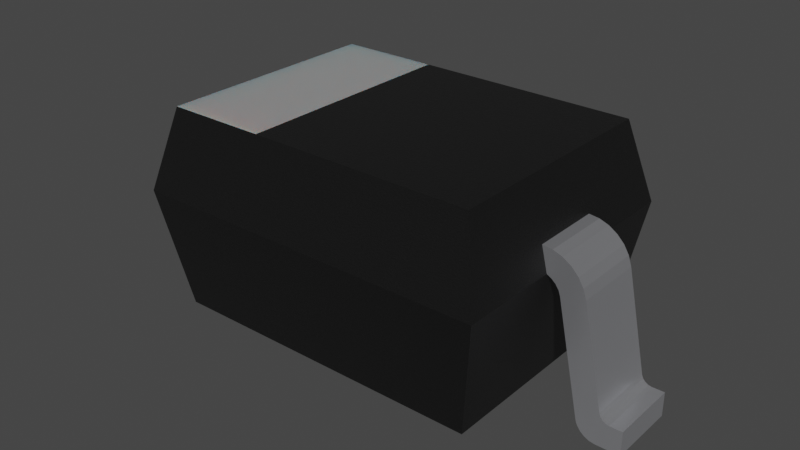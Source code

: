 # Source: SOD-323.blend  (saved by Blender 3.2.14; exported with 4.5.12 LTS)
import bpy
from mathutils import Matrix  # noqa: F401  (used for matrix-valued properties, if any)

bpy.ops.wm.read_factory_settings(use_empty=True)
scene = bpy.context.scene
scene.name = 'Scene'

# ---- collections
col_collection = bpy.data.collections.new('Collection'); scene.collection.children.link(col_collection)

# ---- materials (node trees are filled in below, after node groups)
mat_metal_pins = bpy.data.materials.new('metal_pins')
mat_metal_pins.use_transparent_shadow = False
mat_metal_pins.preview_render_type = 'CUBE'
mat_white_markings = bpy.data.materials.new('white_markings')
mat_white_markings.use_transparent_shadow = False
mat_white_markings.preview_render_type = 'FLAT'
mat_plastic_chip = bpy.data.materials.new('plastic_chip')
mat_plastic_chip.use_transparent_shadow = False
mat_plastic_chip.preview_render_type = 'CUBE'

# ---- material node trees
mat_metal_pins.use_nodes = True; mat_metal_pins.node_tree.nodes.clear()
_N = mat_metal_pins.node_tree.nodes; _L = mat_metal_pins.node_tree.links
n0 = _N.new('ShaderNodeMapping'); n0.name = 'Mapping'; n0.location = (-1447, -91)
n0.inputs[3].default_value = (4.8, 1.2, 1.1)
n1 = _N.new('ShaderNodeBsdfPrincipled'); n1.name = 'Principled BSDF'; n1.location = (-560, 254)
n1.distribution = 'GGX'
n1.subsurface_method = 'BURLEY'
n1.inputs[1].default_value = 0.7818
n1.inputs[2].default_value = 0.2886
n1.inputs[3].default_value = 1.45
n1.inputs[13].default_value = 0.0
n1.inputs[27].default_value = (0.0, 0.0, 0.0, 1.0)
n1.inputs[28].default_value = 1.0
n2 = _N.new('ShaderNodeOutputMaterial'); n2.name = 'Material Output.002'; n2.location = (-205, 253)
n2.width = 213
n3 = _N.new('ShaderNodeTexNoise'); n3.name = 'Noise Texture.002'; n3.location = (-1228, -73)
n3.inputs[2].default_value = 0.1
n3.inputs[3].default_value = 7.0
n3.inputs[4].default_value = 0.6
n3.inputs[8].default_value = 0.4
n4 = _N.new('ShaderNodeTexCoord'); n4.name = 'Texture Coordinate'; n4.location = (-1636, -116)
n5 = _N.new('ShaderNodeMix'); n5.name = 'Mix.001'; n5.location = (-921, 45)
n5.data_type = 'RGBA'
n5.inputs[6].default_value = (0.9398, 0.9547, 1.0, 1.0)
n5.inputs[7].default_value = (0.13, 0.1259, 0.1359, 1.0)
n6 = _N.new('ShaderNodeBump'); n6.name = 'Bump.001'; n6.location = (-1001, -227)
n6.inputs[0].default_value = 0.05
n6.inputs[1].default_value = 0.01
n6.inputs[2].default_value = 1.0
_L.new(n1.outputs[0], n2.inputs[0])
_L.new(n3.outputs[0], n6.inputs[3])
_L.new(n0.outputs[0], n3.inputs[0])
_L.new(n3.outputs[0], n5.inputs[0])
_L.new(n4.outputs[3], n0.inputs[0])
_L.new(n5.outputs[2], n1.inputs[0])
_L.new(n6.outputs[0], n1.inputs[5])
n2.is_active_output = True
mat_white_markings.use_nodes = True; mat_white_markings.node_tree.nodes.clear()
_N = mat_white_markings.node_tree.nodes; _L = mat_white_markings.node_tree.links
n0 = _N.new('ShaderNodeOutputMaterial'); n0.name = 'Material Output'; n0.location = (300, 300)
n1 = _N.new('ShaderNodeBsdfPrincipled'); n1.name = 'Principled BSDF'; n1.location = (-34, 272)
n1.distribution = 'GGX'
n1.subsurface_method = 'BURLEY'
n1.inputs[1].default_value = 0.02
n1.inputs[2].default_value = 0.4636
n1.inputs[3].default_value = 1.4
n1.inputs[8].default_value = 1.0
n1.inputs[10].default_value = 0.3682
n1.inputs[13].default_value = 0.6591
n1.inputs[18].default_value = 0.2318
n1.inputs[20].default_value = 0.6709
n1.inputs[24].default_value = 0.1191
n1.inputs[27].default_value = (0.0, 0.0, 0.0, 1.0)
n1.inputs[28].default_value = 1.0
n2 = _N.new('ShaderNodeMapping'); n2.name = 'Mapping'; n2.location = (-1010, 265)
n2.inputs[3].default_value = (3.0, 1.0, 1.0)
n3 = _N.new('ShaderNodeTexCoord'); n3.name = 'Texture Coordinate'; n3.location = (-1250, 180)
n4 = _N.new('ShaderNodeBump'); n4.name = 'Bump'; n4.location = (-376, -99)
n4.inputs[0].default_value = 0.05
n4.inputs[1].default_value = 1.0
n4.inputs[2].default_value = 1.0
n5 = _N.new('ShaderNodeTexNoise'); n5.name = 'Noise Texture'; n5.location = (-662, 176)
n5.inputs[2].default_value = 88.0
n5.inputs[3].default_value = 10.8
n5.inputs[4].default_value = 0.9167
n5.inputs[8].default_value = 1.6
n6 = _N.new('ShaderNodeValToRGB'); n6.name = 'ColorRamp'; n6.location = (-354, 186)
while len(n6.color_ramp.elements) > 1: n6.color_ramp.elements.remove(n6.color_ramp.elements[-1])
n6.color_ramp.elements[0].position = 0.0; n6.color_ramp.elements[0].color = (0.2596, 0.2596, 0.2596, 1.0)
_e = n6.color_ramp.elements.new(1.0); _e.color = (0.6303, 0.6303, 0.6303, 1.0)
n7 = _N.new('ShaderNodeMix'); n7.name = 'Mix'; n7.location = (-204, 152)
n7.data_type = 'RGBA'
n7.inputs[0].default_value = 0.3682
n7.inputs[7].default_value = (0.2525, 0.2525, 0.2525, 1.0)
_L.new(n5.outputs[0], n6.inputs[0])
_L.new(n1.outputs[0], n0.inputs[0])
_L.new(n3.outputs[2], n2.inputs[0])
_L.new(n2.outputs[0], n5.inputs[0])
_L.new(n5.outputs[0], n4.inputs[3])
_L.new(n4.outputs[0], n1.inputs[5])
_L.new(n6.outputs[0], n7.inputs[6])
_L.new(n7.outputs[2], n1.inputs[0])
n0.is_active_output = True
mat_plastic_chip.use_nodes = True; mat_plastic_chip.node_tree.nodes.clear()
_N = mat_plastic_chip.node_tree.nodes; _L = mat_plastic_chip.node_tree.links
n0 = _N.new('ShaderNodeBsdfPrincipled'); n0.name = 'Principled BSDF'; n0.location = (10, 300)
n0.distribution = 'GGX'
n0.subsurface_method = 'BURLEY'
n0.inputs[0].default_value = (0.009312, 0.009312, 0.009312, 1.0)
n0.inputs[1].default_value = 0.1372
n0.inputs[2].default_value = 0.3706
n0.inputs[3].default_value = 1.45
n0.inputs[27].default_value = (0.0, 0.0, 0.0, 1.0)
n0.inputs[28].default_value = 1.0
n1 = _N.new('ShaderNodeOutputMaterial'); n1.name = 'Material Output'; n1.location = (300, 300)
n2 = _N.new('ShaderNodeTexNoise'); n2.name = 'Noise Texture'; n2.location = (-893, 54)
n2.inputs[2].default_value = 200.0
n2.inputs[3].default_value = 3.6
n2.inputs[4].default_value = 0.8375
n3 = _N.new('ShaderNodeBump'); n3.name = 'Bump'; n3.location = (-604, -53)
n3.inputs[0].default_value = 0.08
n3.inputs[1].default_value = 1.0
n3.inputs[2].default_value = 1.0
_L.new(n0.outputs[0], n1.inputs[0])
_L.new(n2.outputs[0], n3.inputs[3])
_L.new(n3.outputs[0], n0.inputs[5])
n1.is_active_output = True

# ---- world
world_world = bpy.data.worlds.new('World'); scene.world = world_world
world_world.use_nodes = True; world_world.node_tree.nodes.clear()
_N = world_world.node_tree.nodes; _L = world_world.node_tree.links
n0 = _N.new('ShaderNodeOutputWorld'); n0.name = 'World Output'; n0.location = (300, 300)
n1 = _N.new('ShaderNodeBackground'); n1.name = 'Background'; n1.location = (10, 300)
n1.inputs[0].default_value = (0.05088, 0.05088, 0.05088, 1.0)
_L.new(n1.outputs[0], n0.inputs[0])
n0.is_active_output = True
world_world.color = (0.05088, 0.05088, 0.05088)
world_world.use_sun_shadow = False
world_world.sun_shadow_jitter_overblur = 0.0

# ---- meshes
me_shape_9_indexedfaceset_002 = bpy.data.meshes.new('SHAPE_9_IndexedFaceSet.002')
me_shape_9_indexedfaceset_002.from_pydata([(-0.4264, 0.0689, 0.03112), (-0.3807, 0.0689, 0.2445), (-0.4544, 0.0689, 0.001562), (-0.4304, 0.0689, 0.02076), (-0.428, 0.0689, 0.02578), (-0.4872, 0.0689, 0.04724), (-0.4679, 0.0689, 0.0628), (-0.4704, 0.0689, 0.05679), (-0.4749, 0.0689, 0.05175), (-0.4269, 0.0689, 0.2544), (-0.3617, 0.0689, 0.3206), (-0.3801, 0.0689, 0.3141), (-0.3966, 0.0689, 0.3036), (-0.3773, 0.0689, 0.2539), (-0.1181, 0.2264, 0.4341), (-0.1181, -0.2264, 0.4341), (-0.315, -0.2264, 0.4341), (0.315, -0.2264, 0.4331), (-0.3423, 0.0689, 0.3229), (-0.3542, 0.0689, 0.2747), (-0.3543, 0.2657, 0.2756), (0.315, 0.2264, 0.4331), (-0.3543, -0.2657, 0.2756), (0.315, -0.2264, 0.03937), (-0.315, 0.2264, 0.4341), (-0.3542, -0.0689, 0.2747), (-0.3621, -0.0689, 0.3206), (-0.3801, -0.0689, 0.3142), (-0.4104, 0.0689, 0.2896), (-0.4206, 0.0689, 0.2729), (-0.3423, -0.0689, 0.3229), (-0.3723, -0.0689, 0.2615), (-0.3775, -0.0689, 0.2534), (-0.4362, -0.0689, 0.01285), (-0.5118, -0.0689, 0.04724), (-0.4808, -0.0689, 0.04841), (-0.4749, -0.0689, 0.05175), (-0.4269, -0.0689, 0.2544), (-0.3966, -0.0689, 0.3036), (-0.4105, -0.0689, 0.2896), (-0.4206, -0.0689, 0.2732), (0.3543, -0.2657, 0.2756), (0.3542, 0.0689, 0.2747), (0.3423, -0.0689, 0.3229), (0.3542, -0.0689, 0.2747), (0.4269, -0.0689, 0.2544), (0.4704, -0.0689, 0.05679), (0.4808, -0.0689, 0.04841), (0.5118, -0.0689, 0.04724), (0.5118, -0.0689, 0.0), (0.4544, -0.0689, 0.001562), (0.445, -0.0689, 0.005773), (0.4367, -0.0689, 0.01236), (0.428, -0.0689, 0.02578), (0.3617, -0.0689, 0.3206), (0.3801, -0.0689, 0.3141), (0.3966, -0.0689, 0.3036), (0.4104, -0.0689, 0.2896), (0.4206, -0.0689, 0.2729), (0.3423, 0.0689, 0.3229), (0.3621, 0.0689, 0.3206), (0.3801, 0.0689, 0.3142), (0.3966, 0.0689, 0.3036), (0.4679, 0.0689, 0.0628), (0.4269, 0.0689, 0.2544), (0.4872, 0.0689, 0.04724), (0.4808, 0.0689, 0.04841), (0.4749, 0.0689, 0.05175), (0.4704, 0.0689, 0.0568), (0.4264, 0.0689, 0.03112), (0.4301, 0.0689, 0.02118), (0.4444, 0.0689, 0.006126), (0.4539, 0.0689, 0.001704), (0.4593, 0.0689, 0.0004373), (0.3807, 0.0689, 0.2445), (0.3641, 0.0689, 0.2692), (0.3723, 0.0689, 0.2615), (0.3775, 0.0689, 0.2534), (0.4105, 0.0689, 0.2896), (0.4206, 0.0689, 0.2732), (-0.315, -0.2264, 0.03937), (0.315, 0.2264, 0.03937), (-0.315, 0.2264, 0.03937), (0.3543, 0.2657, 0.2756), (-0.3711, 0.0689, 0.2629), (-0.3633, 0.0689, 0.2698), (-0.3807, -0.0689, 0.2445), (-0.3641, -0.0689, 0.2692), (-0.4264, -0.0689, 0.03112), (-0.4301, -0.0689, 0.02118), (-0.4444, -0.0689, 0.006126), (-0.4539, -0.0689, 0.001704), (-0.4593, -0.0689, 0.0004373), (-0.445, 0.0689, 0.005773), (-0.4367, 0.0689, 0.01236), (-0.4649, -0.0689, 0.0), (-0.5118, 0.0689, 0.0), (-0.4649, 0.0689, 0.0), (-0.5118, -0.0689, 0.0), (-0.5118, 0.0689, 0.04724), (-0.4872, -0.0689, 0.04724), (-0.4808, 0.0689, 0.04841), (-0.4704, -0.0689, 0.0568), (-0.4679, -0.0689, 0.0628), (0.3773, -0.0689, 0.2539), (0.3711, -0.0689, 0.2629), (0.3633, -0.0689, 0.2698), (0.3807, -0.0689, 0.2445), (0.4649, -0.0689, 0.0), (0.4304, -0.0689, 0.02076), (0.4264, -0.0689, 0.03112), (0.4362, 0.0689, 0.01285), (0.4649, 0.0689, 0.0), (0.5118, 0.0689, 0.0), (0.5118, 0.0689, 0.04724), (0.4872, -0.0689, 0.04724), (0.4749, -0.0689, 0.05175), (0.4679, -0.0689, 0.0628)], [], [(5, 96, 97), (5, 99, 96), (101, 5, 97), (8, 97, 2), (8, 2, 93), (8, 93, 94), (8, 101, 97), (3, 8, 94), (4, 8, 3), (0, 6, 7), (0, 7, 8), (0, 8, 4), (1, 9, 6), (1, 29, 9), (1, 6, 0), (13, 29, 1), (28, 29, 13), (84, 28, 13), (12, 84, 85), (12, 28, 84), (11, 85, 19), (11, 12, 85), (10, 11, 19), (18, 10, 19), (14, 16, 24), (14, 15, 16), (15, 22, 16), (41, 15, 17), (41, 22, 15), (14, 21, 17), (14, 17, 15), (30, 22, 25), (30, 16, 22), (20, 18, 19), (24, 30, 18), (24, 16, 30), (24, 18, 20), (43, 41, 17), (44, 41, 43), (21, 59, 43), (21, 43, 17), (83, 42, 59), (83, 59, 21), (23, 80, 22), (41, 23, 22), (14, 24, 20), (83, 21, 14), (83, 14, 20), (25, 22, 80), (82, 25, 80), (19, 25, 82), (20, 19, 82), (9, 40, 37), (29, 39, 40), (29, 40, 9), (28, 38, 39), (28, 39, 29), (12, 27, 38), (12, 38, 28), (11, 26, 27), (11, 27, 12), (10, 30, 26), (10, 26, 11), (18, 30, 10), (100, 95, 98), (100, 98, 34), (35, 95, 100), (36, 33, 90), (36, 90, 91), (36, 91, 92), (36, 92, 95), (36, 95, 35), (89, 33, 36), (88, 36, 102), (88, 102, 103), (88, 89, 36), (86, 103, 37), (86, 37, 40), (86, 88, 103), (32, 86, 40), (39, 32, 40), (31, 32, 39), (38, 87, 31), (38, 31, 39), (27, 25, 87), (27, 87, 38), (26, 25, 27), (30, 25, 26), (23, 41, 44), (81, 42, 83), (81, 44, 42), (81, 23, 44), (116, 108, 50), (116, 50, 51), (116, 51, 52), (116, 52, 109), (116, 109, 53), (116, 53, 110), (46, 116, 110), (47, 108, 116), (117, 46, 110), (115, 49, 108), (115, 108, 47), (48, 49, 115), (107, 117, 110), (45, 117, 107), (54, 44, 43), (58, 107, 104), (58, 45, 107), (55, 106, 44), (55, 44, 54), (57, 104, 105), (57, 58, 104), (56, 105, 106), (56, 106, 55), (56, 57, 105), (59, 54, 43), (60, 55, 54), (60, 54, 59), (61, 56, 55), (61, 55, 60), (62, 57, 56), (62, 56, 61), (78, 58, 57), (78, 57, 62), (79, 45, 58), (79, 58, 78), (64, 45, 79), (67, 69, 70), (67, 70, 111), (67, 111, 71), (67, 71, 72), (67, 72, 73), (67, 73, 112), (68, 69, 67), (66, 67, 112), (63, 69, 68), (65, 112, 113), (65, 66, 112), (114, 65, 113), (74, 69, 63), (64, 74, 63), (60, 59, 42), (79, 77, 74), (79, 74, 64), (61, 42, 75), (61, 60, 42), (78, 76, 77), (78, 77, 79), (62, 75, 76), (62, 61, 75), (62, 76, 78), (23, 82, 80), (81, 82, 23), (83, 82, 81), (83, 20, 82), (1, 86, 32), (13, 32, 31), (13, 1, 32), (84, 31, 87), (84, 13, 31), (85, 87, 25), (85, 84, 87), (19, 85, 25), (1, 0, 88), (1, 88, 86), (4, 89, 88), (4, 88, 0), (3, 33, 89), (3, 89, 4), (94, 90, 33), (94, 33, 3), (93, 91, 90), (93, 90, 94), (2, 92, 91), (2, 91, 93), (97, 95, 92), (97, 92, 2), (96, 98, 95), (96, 95, 97), (96, 99, 34), (96, 34, 98), (99, 100, 34), (5, 100, 99), (6, 103, 102), (7, 102, 36), (7, 6, 102), (8, 36, 35), (8, 7, 36), (101, 35, 100), (101, 8, 35), (5, 101, 100), (9, 37, 103), (9, 103, 6), (42, 44, 106), (75, 106, 105), (75, 42, 106), (76, 105, 104), (76, 75, 105), (77, 104, 107), (77, 76, 104), (74, 77, 107), (74, 107, 110), (74, 110, 69), (73, 50, 108), (73, 108, 112), (72, 51, 50), (72, 50, 73), (71, 52, 51), (71, 51, 72), (111, 109, 52), (111, 52, 71), (70, 53, 109), (70, 109, 111), (69, 110, 53), (69, 53, 70), (112, 108, 49), (112, 49, 113), (113, 49, 48), (113, 48, 114), (114, 48, 115), (114, 115, 65), (65, 115, 47), (66, 47, 116), (66, 65, 47), (67, 116, 46), (67, 66, 116), (68, 46, 117), (68, 67, 46), (63, 68, 117), (64, 63, 117), (64, 117, 45)])
me_shape_9_indexedfaceset_002.polygons.foreach_set('material_index', [0, 0, 0, 0, 0, 0, 0, 0, 0, 0, 0, 0, 0, 0, 0, 0, 0, 0, 0, 0, 0, 0, 0, 0, 1, 1, 2, 2, 2, 2, 2, 2, 2, 2, 2, 2, 2, 2, 2, 2, 2, 2, 2, 2, 2, 2, 2, 2, 2, 2, 2, 2, 0, 0, 0, 0, 0, 0, 0, 0, 0, 0, 0, 0, 0, 0, 0, 0, 0, 0, 0, 0, 0, 0, 0, 0, 0, 0, 0, 0, 0, 0, 0, 0, 0, 0, 0, 0, 2, 2, 2, 2, 0, 0, 0, 0, 0, 0, 0, 0, 0, 0, 0, 0, 0, 0, 0, 0, 0, 0, 0, 0, 0, 0, 0, 0, 0, 0, 0, 0, 0, 0, 0, 0, 0, 0, 0, 0, 0, 0, 0, 0, 0, 0, 0, 0, 0, 0, 0, 0, 0, 0, 0, 0, 0, 0, 0, 0, 0, 0, 0, 0, 2, 2, 2, 2, 0, 0, 0, 0, 0, 0, 0, 0, 0, 0, 0, 0, 0, 0, 0, 0, 0, 0, 0, 0, 0, 0, 0, 0, 0, 0, 0, 0, 0, 0, 0, 0, 0, 0, 0, 0, 0, 0, 0, 0, 0, 0, 0, 0, 0, 0, 0, 0, 0, 0, 0, 0, 0, 0, 0, 0, 0, 0, 0, 0, 0, 0, 0, 0, 0, 0, 0, 0, 0, 0, 0, 0, 0, 0, 0, 0])
_uv = me_shape_9_indexedfaceset_002.uv_layers.new(name='UVMap')
_uv.uv.foreach_set('vector', [0.1463, 0.1454, 0.0, 0.0, 0.0, 0.2768, 0.1463, 0.1454, 0.1463, 0.0, 0.0, 0.0, 0.1499, 0.1831, 0.1463, 0.1454, 0.0, 0.2768, 0.1603, 0.2178, 0.0, 0.2768, 0.004837, 0.3388, 0.1603, 0.2178, 0.004837, 0.3388, 0.01788, 0.3944, 0.1603, 0.2178, 0.01788, 0.3944, 0.03829, 0.4433, 0.1603, 0.2178, 0.1499, 0.1831, 0.0, 0.2768, 0.06429, 0.4806, 0.1603, 0.2178, 0.03829, 0.4433, 0.07985, 0.4946, 0.1603, 0.2178, 0.06429, 0.4806, 0.09639, 0.504, 0.1945, 0.2589, 0.1759, 0.2443, 0.09639, 0.504, 0.1759, 0.2443, 0.1603, 0.2178, 0.09639, 0.504, 0.1603, 0.2178, 0.07985, 0.4946, 0.7572, 0.7738, 0.7878, 0.5012, 0.1945, 0.2589, 0.7572, 0.7738, 0.8453, 0.5382, 0.7878, 0.5012, 0.7572, 0.7738, 0.1945, 0.2589, 0.09639, 0.504, 0.7865, 0.7938, 0.8453, 0.5382, 0.7572, 0.7738, 0.8969, 0.5987, 0.8453, 0.5382, 0.7865, 0.7938, 0.8143, 0.8304, 0.8969, 0.5987, 0.7865, 0.7938, 0.9402, 0.6796, 0.8143, 0.8304, 0.8356, 0.8762, 0.9402, 0.6796, 0.8969, 0.5987, 0.8143, 0.8304, 0.9727, 0.7772, 0.8356, 0.8762, 0.8507, 0.9302, 0.9727, 0.7772, 0.9402, 0.6796, 0.8356, 0.8762, 0.9929, 0.8859, 0.9727, 0.7772, 0.8507, 0.9302, 1.0, 1.0, 0.9929, 0.8859, 0.8507, 0.9302, 1.0, 1.0, 0.0, 0.0, 1.0, 0.0, 1.0, 1.0, 0.0, 1.0, 0.0, 0.0, 0.3333, 1.0, 0.0, 0.0, 0.05556, 1.0, 1.0, 0.0, 0.3333, 1.0, 0.9444, 0.9938, 1.0, 0.0, 0.0, 0.0, 0.3333, 1.0, 1.0, 0.0, 1.0, 1.0, 0.0, 1.0, 1.0, 0.0, 0.0, 1.0, 0.0, 0.0, 0.3704, 0.3024, 0.0, 0.005716, 0.3704, 0.0, 0.3704, 0.3024, 0.07407, 1.0, 0.0, 0.005716, 1.0, 0.005716, 0.6296, 0.3024, 0.6296, 0.0, 0.9259, 1.0, 0.3704, 0.3024, 0.6296, 0.3024, 0.9259, 1.0, 0.07407, 1.0, 0.3704, 0.3024, 0.9259, 1.0, 0.6296, 0.3024, 1.0, 0.005716, 0.3704, 0.3043, 0.0, 0.005752, 0.07407, 1.0, 0.3704, 0.0, 0.0, 0.005752, 0.3704, 0.3043, 0.9259, 1.0, 0.6296, 0.3043, 0.3704, 0.3043, 0.9259, 1.0, 0.3704, 0.3043, 0.07407, 1.0, 1.0, 0.005752, 0.6296, 0.0, 0.6296, 0.3043, 1.0, 0.005752, 0.6296, 0.3043, 0.9259, 1.0, 0.9444, 0.0, 0.05556, 0.0, 0.0, 1.0, 1.0, 1.0, 0.9444, 0.0, 0.0, 1.0, 0.3333, 1.0, 0.05556, 1.0, 0.0, 0.0, 1.0, 0.0, 0.9444, 0.9938, 0.3333, 1.0, 1.0, 0.0, 0.3333, 1.0, 0.0, 0.0, 0.3704, 0.9961, 0.0, 1.0, 0.07407, 0.0, 0.9259, 0.0, 0.3704, 0.9961, 0.07407, 0.0, 0.6296, 0.9961, 0.3704, 0.9961, 0.9259, 0.0, 1.0, 1.0, 0.6296, 0.9961, 0.9259, 0.0, 1.0, 0.0, 0.0, 0.07471, 0.0, 0.0, 1.0, 0.07424, 0.0, 0.1939, 0.0, 0.07471, 1.0, 0.07424, 0.0, 0.07471, 1.0, 0.0, 1.0, 0.1955, 0.0, 0.3577, 0.0, 0.1939, 1.0, 0.1955, 0.0, 0.1939, 1.0, 0.07424, 1.0, 0.3577, 0.0, 0.5528, 0.0, 0.3577, 1.0, 0.3577, 0.0, 0.3577, 1.0, 0.1955, 1.0, 0.5533, 0.0, 0.7666, 0.0, 0.5528, 1.0, 0.5533, 0.0, 0.5528, 1.0, 0.3577, 1.0, 0.7712, 0.0, 1.0, 0.0, 0.7666, 1.0, 0.7712, 0.0, 0.7666, 1.0, 0.5533, 1.0, 1.0, 0.0, 1.0, 1.0, 0.7712, 0.1463, 0.1454, 0.0, 0.2768, 0.0, 0.0, 0.1463, 0.1454, 0.0, 0.0, 0.1463, 0.0, 0.1499, 0.1831, 0.0, 0.2768, 0.1463, 0.1454, 0.1603, 0.2178, 0.03978, 0.446, 0.01897, 0.3978, 0.1603, 0.2178, 0.01897, 0.3978, 0.005278, 0.3415, 0.1603, 0.2178, 0.005278, 0.3415, 0.001354, 0.3096, 0.1603, 0.2178, 0.001354, 0.3096, 0.0, 0.2768, 0.1603, 0.2178, 0.0, 0.2768, 0.1499, 0.1831, 0.06561, 0.482, 0.03978, 0.446, 0.1603, 0.2178, 0.09639, 0.504, 0.1603, 0.2178, 0.1759, 0.2443, 0.09639, 0.504, 0.1759, 0.2443, 0.1945, 0.2589, 0.09639, 0.504, 0.06561, 0.482, 0.1603, 0.2178, 0.7572, 0.7738, 0.1945, 0.2589, 0.7878, 0.5012, 0.7572, 0.7738, 0.7878, 0.5012, 0.846, 0.5384, 0.7572, 0.7738, 0.09639, 0.504, 0.1945, 0.2589, 0.785, 0.7924, 0.7572, 0.7738, 0.846, 0.5384, 0.8968, 0.5979, 0.785, 0.7924, 0.846, 0.5384, 0.8098, 0.8231, 0.785, 0.7924, 0.8968, 0.5979, 0.9402, 0.6796, 0.8339, 0.8716, 0.8098, 0.8231, 0.9402, 0.6796, 0.8098, 0.8231, 0.8968, 0.5979, 0.9732, 0.7769, 0.8507, 0.9302, 0.8339, 0.8716, 0.9732, 0.7769, 0.8339, 0.8716, 0.9402, 0.6796, 0.9931, 0.8836, 0.8507, 0.9302, 0.9732, 0.7769, 1.0, 1.0, 0.8507, 0.9302, 0.9931, 0.8836, 0.07407, 0.0, 0.0, 1.0, 0.3704, 0.9961, 0.9259, 0.0, 0.6296, 0.9961, 1.0, 1.0, 0.9259, 0.0, 0.3704, 0.9961, 0.6296, 0.9961, 0.9259, 0.0, 0.07407, 0.0, 0.3704, 0.9961, 0.1603, 0.7822, 0.0, 0.7232, 0.004837, 0.6612, 0.1603, 0.7822, 0.004837, 0.6612, 0.01788, 0.6056, 0.1603, 0.7822, 0.01788, 0.6056, 0.03829, 0.5567, 0.1603, 0.7822, 0.03829, 0.5567, 0.06429, 0.5194, 0.1603, 0.7822, 0.06429, 0.5194, 0.07985, 0.5054, 0.1603, 0.7822, 0.07985, 0.5054, 0.09639, 0.496, 0.1759, 0.7557, 0.1603, 0.7822, 0.09639, 0.496, 0.1499, 0.8169, 0.0, 0.7232, 0.1603, 0.7822, 0.1945, 0.7411, 0.1759, 0.7557, 0.09639, 0.496, 0.1463, 0.8546, 0.0, 1.0, 0.0, 0.7232, 0.1463, 0.8546, 0.0, 0.7232, 0.1499, 0.8169, 0.1463, 1.0, 0.0, 1.0, 0.1463, 0.8546, 0.7572, 0.2262, 0.1945, 0.7411, 0.09639, 0.496, 0.7878, 0.4988, 0.1945, 0.7411, 0.7572, 0.2262, 0.9929, 0.1141, 0.8507, 0.06983, 1.0, 0.0, 0.8453, 0.4618, 0.7572, 0.2262, 0.7865, 0.2062, 0.8453, 0.4618, 0.7878, 0.4988, 0.7572, 0.2262, 0.9727, 0.2228, 0.8356, 0.1238, 0.8507, 0.06983, 0.9727, 0.2228, 0.8507, 0.06983, 0.9929, 0.1141, 0.8969, 0.4013, 0.7865, 0.2062, 0.8143, 0.1696, 0.8969, 0.4013, 0.8453, 0.4618, 0.7865, 0.2062, 0.9402, 0.3204, 0.8143, 0.1696, 0.8356, 0.1238, 0.9402, 0.3204, 0.8356, 0.1238, 0.9727, 0.2228, 0.9402, 0.3204, 0.8969, 0.4013, 0.8143, 0.1696, 1.0, 0.0, 0.0, 0.2288, 0.0, 0.0, 1.0, 0.2334, 0.0, 0.4467, 0.0, 0.2288, 1.0, 0.2334, 0.0, 0.2288, 1.0, 0.0, 1.0, 0.4472, 0.0, 0.6423, 0.0, 0.4467, 1.0, 0.4472, 0.0, 0.4467, 1.0, 0.2334, 1.0, 0.6423, 0.0, 0.8045, 0.0, 0.6423, 1.0, 0.6423, 0.0, 0.6423, 1.0, 0.4472, 1.0, 0.8061, 0.0, 0.9258, 0.0, 0.8045, 1.0, 0.8061, 0.0, 0.8045, 1.0, 0.6423, 1.0, 0.9253, 0.0, 1.0, 0.0, 0.9258, 1.0, 0.9253, 0.0, 0.9258, 1.0, 0.8061, 1.0, 1.0, 0.0, 1.0, 1.0, 0.9253, 0.1603, 0.7822, 0.09639, 0.496, 0.06561, 0.518, 0.1603, 0.7822, 0.06561, 0.518, 0.03978, 0.554, 0.1603, 0.7822, 0.03978, 0.554, 0.01897, 0.6022, 0.1603, 0.7822, 0.01897, 0.6022, 0.005278, 0.6585, 0.1603, 0.7822, 0.005278, 0.6585, 0.001354, 0.6904, 0.1603, 0.7822, 0.001354, 0.6904, 0.0, 0.7232, 0.1759, 0.7557, 0.09639, 0.496, 0.1603, 0.7822, 0.1499, 0.8169, 0.1603, 0.7822, 0.0, 0.7232, 0.1945, 0.7411, 0.09639, 0.496, 0.1759, 0.7557, 0.1463, 0.8546, 0.0, 0.7232, 0.0, 1.0, 0.1463, 0.8546, 0.1499, 0.8169, 0.0, 0.7232, 0.1463, 1.0, 0.1463, 0.8546, 0.0, 1.0, 0.7572, 0.2262, 0.09639, 0.496, 0.1945, 0.7411, 0.7878, 0.4988, 0.7572, 0.2262, 0.1945, 0.7411, 0.9931, 0.1164, 1.0, 0.0, 0.8507, 0.06983, 0.846, 0.4616, 0.785, 0.2076, 0.7572, 0.2262, 0.846, 0.4616, 0.7572, 0.2262, 0.7878, 0.4988, 0.9732, 0.2231, 0.8507, 0.06983, 0.8339, 0.1284, 0.9732, 0.2231, 0.9931, 0.1164, 0.8507, 0.06983, 0.8968, 0.4021, 0.8098, 0.1769, 0.785, 0.2076, 0.8968, 0.4021, 0.785, 0.2076, 0.846, 0.4616, 0.9402, 0.3204, 0.8339, 0.1284, 0.8098, 0.1769, 0.9402, 0.3204, 0.9732, 0.2231, 0.8339, 0.1284, 0.9402, 0.3204, 0.8098, 0.1769, 0.8968, 0.4021, 1.0, 0.0, 0.0, 1.0, 0.0, 0.0, 1.0, 1.0, 0.0, 1.0, 1.0, 0.0, 1.0, 1.0, 0.05556, 0.0, 0.9444, 0.0, 1.0, 1.0, 0.0, 1.0, 0.05556, 0.0, 1.0, 0.0, 0.0, 0.0, 0.0, 0.2971, 1.0, 0.313, 0.0, 0.2971, 0.0, 0.5628, 1.0, 0.313, 1.0, 0.0, 0.0, 0.2971, 1.0, 0.6106, 0.0, 0.5628, 0.0, 0.8197, 1.0, 0.6106, 1.0, 0.313, 0.0, 0.5628, 1.0, 0.8381, 0.0, 0.8197, 0.0, 1.0, 1.0, 0.8381, 1.0, 0.6106, 0.0, 0.8197, 1.0, 1.0, 1.0, 0.8381, 0.0, 1.0, 1.0, 1.0, 0.0, 1.0, 0.0, 0.0, 1.0, 1.0, 0.0, 0.0, 1.0, 0.0, 1.0, 0.9587, 0.0, 0.9032, 0.0, 1.0, 1.0, 0.9587, 0.0, 1.0, 1.0, 1.0, 1.0, 0.897, 0.0, 0.7449, 0.0, 0.9032, 1.0, 0.897, 0.0, 0.9032, 1.0, 0.9587, 1.0, 0.7329, 0.0, 0.5324, 0.0, 0.7449, 1.0, 0.7329, 0.0, 0.7449, 1.0, 0.897, 1.0, 0.5176, 0.0, 0.2848, 0.0, 0.5324, 1.0, 0.5176, 0.0, 0.5324, 1.0, 0.7329, 1.0, 0.2727, 0.0, 0.1443, 0.0, 0.2848, 1.0, 0.2727, 0.0, 0.2848, 1.0, 0.5176, 1.0, 0.0, 0.0, 0.0, 0.0, 0.1443, 1.0, 0.0, 0.0, 0.1443, 1.0, 0.2727, 1.0, 0.0, 0.0, 0.0, 0.0, 1.0, 1.0, 0.0, 0.0, 1.0, 1.0, 1.0, 1.0, 0.0, 1.0, 1.0, 0.0, 1.0, 1.0, 0.0, 0.0, 1.0, 0.0, 0.0, 1.0, 0.0, 0.0, 1.0, 0.0, 0.0, 1.0, 1.0, 0.0, 1.0, 1.0, 0.0, 1.0, 1.0, 0.0, 1.0, 0.0, 0.8714, 1.0, 0.8712, 0.0, 0.8714, 0.0, 0.6374, 1.0, 0.8712, 1.0, 1.0, 0.0, 0.8714, 1.0, 0.6374, 0.0, 0.6374, 0.0, 0.3325, 1.0, 0.6374, 1.0, 0.8712, 0.0, 0.6374, 1.0, 0.3322, 0.0, 0.3325, 0.0, 0.0, 1.0, 0.3322, 1.0, 0.6374, 0.0, 0.3325, 1.0, 0.0, 1.0, 0.3322, 0.0, 0.0, 1.0, 1.0, 1.0, 0.0, 0.0, 0.0, 1.0, 1.0, 0.0, 0.0, 0.0, 1.0, 1.0, 1.0, 0.0, 1.0, 0.0, 0.8381, 1.0, 0.8197, 0.0, 0.8381, 0.0, 0.6106, 1.0, 0.8197, 1.0, 1.0, 0.0, 0.8381, 1.0, 0.5628, 0.0, 0.6106, 0.0, 0.313, 1.0, 0.5628, 1.0, 0.8197, 0.0, 0.6106, 1.0, 0.2971, 0.0, 0.313, 0.0, 0.0, 1.0, 0.2971, 1.0, 0.5628, 0.0, 0.313, 1.0, 0.0, 1.0, 0.2971, 0.0, 0.0, 1.0, 1.0, 1.0, 0.0, 0.0, 0.0, 1.0, 1.0, 0.0, 0.0, 0.0, 1.0, 1.0, 0.8557, 0.0, 0.7273, 0.0, 1.0, 1.0, 0.8557, 0.0, 1.0, 1.0, 1.0, 1.0, 0.7152, 0.0, 0.4824, 0.0, 0.7273, 1.0, 0.7152, 0.0, 0.7273, 1.0, 0.8557, 1.0, 0.4676, 0.0, 0.2671, 0.0, 0.4824, 1.0, 0.4676, 0.0, 0.4824, 1.0, 0.7152, 1.0, 0.2551, 0.0, 0.103, 0.0, 0.2671, 1.0, 0.2551, 0.0, 0.2671, 1.0, 0.4676, 1.0, 0.0968, 0.0, 0.04134, 0.0, 0.103, 1.0, 0.0968, 0.0, 0.103, 1.0, 0.2551, 1.0, 0.0, 0.0, 0.0, 0.0, 0.04134, 1.0, 0.0, 0.0, 0.04134, 1.0, 0.0968, 1.0, 0.0, 0.0, 0.0, 0.0, 1.0, 1.0, 0.0, 0.0, 1.0, 1.0, 1.0, 1.0, 0.0, 0.0, 0.0, 0.0, 1.0, 1.0, 0.0, 0.0, 1.0, 1.0, 1.0, 1.0, 1.0, 0.0, 1.0, 0.0, 0.0, 1.0, 1.0, 0.0, 0.0, 1.0, 0.0, 1.0, 1.0, 0.0, 1.0, 0.0, 0.6678, 1.0, 0.6675, 0.0, 0.6678, 0.0, 0.3626, 1.0, 0.6675, 1.0, 1.0, 0.0, 0.6678, 1.0, 0.3626, 0.0, 0.3626, 0.0, 0.1288, 1.0, 0.3626, 1.0, 0.6675, 0.0, 0.3626, 1.0, 0.1286, 0.0, 0.1288, 0.0, 0.0, 1.0, 0.1286, 1.0, 0.3626, 0.0, 0.1288, 1.0, 0.0, 1.0, 0.1286, 0.0, 0.0, 1.0, 1.0, 0.0, 1.0, 0.0, 0.0, 1.0, 1.0, 0.0, 0.0, 1.0, 0.0])
me_shape_9_indexedfaceset_002.materials.append(mat_metal_pins)
me_shape_9_indexedfaceset_002.materials.append(mat_white_markings)
me_shape_9_indexedfaceset_002.materials.append(mat_plastic_chip)
me_shape_9_indexedfaceset_002.update()

# ---- objects
ob_shape_9_indexedfaceset = bpy.data.objects.new('SHAPE_9_IndexedFaceSet', me_shape_9_indexedfaceset_002)

# ---- transforms, parenting, visibility, modifiers, constraints
ob_shape_9_indexedfaceset.location = (0.0, 0.0, 0.0)
ob_shape_9_indexedfaceset.scale = (2.54, 2.54, 2.54)

# ---- collection membership
col_collection.objects.link(ob_shape_9_indexedfaceset)

# ---- scene / render settings (as saved in the file)
scene.frame_start = 1; scene.frame_end = 250; scene.frame_set(1)
scene.render.engine = 'BLENDER_EEVEE_NEXT'
scene.cycles.sampling_pattern = 'TABULATED_SOBOL'
scene.cycles.use_light_tree = False
scene.view_settings.view_transform = 'Filmic'
bpy.context.view_layer.update()

# ---- added for rendering (the .blend has no active camera and no usable light): camera, sun
cam_auto = bpy.data.cameras.new('AutoCamera')
cam_auto.lens = 50.0
cam_auto.sensor_width = 36.0
cam_auto.clip_end = 1000.0
ob_auto_camera = bpy.data.objects.new('AutoCamera', cam_auto)
scene.collection.objects.link(ob_auto_camera)
ob_auto_camera.location = (2.89612, -3.47534, 2.86814)
ob_auto_camera.rotation_euler = (1.09748, -7.21219e-08, 0.694738)
scene.camera = ob_auto_camera
light_auto_sun = bpy.data.lights.new('AutoSun', 'SUN')
light_auto_sun.energy = 3.0
light_auto_sun.angle = 0.0523599
ob_auto_sun = bpy.data.objects.new('AutoSun', light_auto_sun)
scene.collection.objects.link(ob_auto_sun)
ob_auto_sun.rotation_euler = (0.872665, 0.174533, 0.523599)
bpy.context.view_layer.update()
